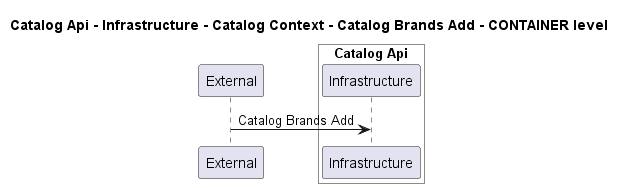

The diagram above was rendered by PlantUML. Its source (embedded in the PNG):
@startuml
!pragma layout smetana

title Catalog Api - Infrastructure - Catalog Context - Catalog Brands Add - CONTAINER level

participant "External" as C4InterFlow.SoftwareSystems.ExternalSystem

box "Catalog Api" #White
    participant "Infrastructure" as dotnet.eShop.Architecture.SoftwareSystems.CatalogApi.Containers.Infrastructure
end box


C4InterFlow.SoftwareSystems.ExternalSystem -> dotnet.eShop.Architecture.SoftwareSystems.CatalogApi.Containers.Infrastructure : Catalog Brands Add


@enduml